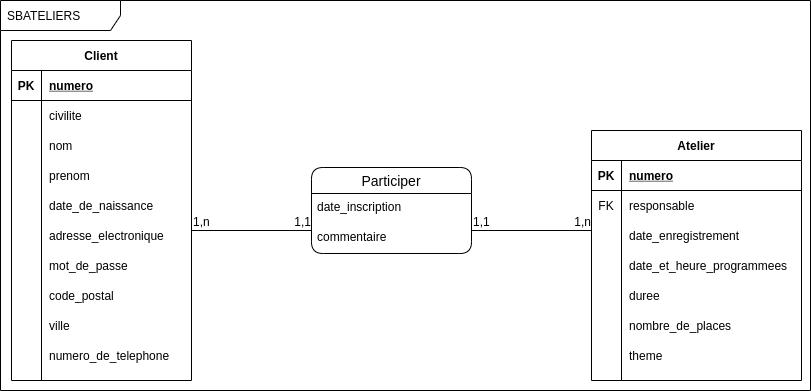

The diagram above was exported from draw.io. Its source (the exported page's mxGraphModel, read from the mxfile embedded in the PNG):
<mxGraphModel dx="638" dy="591" grid="1" gridSize="10" guides="1" tooltips="1" connect="1" arrows="1" fold="1" page="1" pageScale="1" pageWidth="827" pageHeight="1169" math="0" shadow="0">
  <root>
    <mxCell id="0" />
    <mxCell id="1" parent="0" />
    <mxCell id="90" value="SBATELIERS" style="shape=umlFrame;whiteSpace=wrap;html=1;width=120;height=30;boundedLbl=1;verticalAlign=middle;align=left;spacingLeft=5;" parent="1" vertex="1">
      <mxGeometry x="9" y="130" width="810" height="390" as="geometry" />
    </mxCell>
    <mxCell id="2" value="Client" style="shape=table;startSize=30;container=1;collapsible=1;childLayout=tableLayout;fixedRows=1;rowLines=0;fontStyle=1;align=center;resizeLast=1;" parent="1" vertex="1">
      <mxGeometry x="20" y="170" width="180" height="340" as="geometry" />
    </mxCell>
    <mxCell id="3" value="" style="shape=partialRectangle;collapsible=0;dropTarget=0;pointerEvents=0;fillColor=none;top=0;left=0;bottom=1;right=0;points=[[0,0.5],[1,0.5]];portConstraint=eastwest;" parent="2" vertex="1">
      <mxGeometry y="30" width="180" height="30" as="geometry" />
    </mxCell>
    <mxCell id="4" value="PK" style="shape=partialRectangle;connectable=0;fillColor=none;top=0;left=0;bottom=0;right=0;fontStyle=1;overflow=hidden;" parent="3" vertex="1">
      <mxGeometry width="30" height="30" as="geometry" />
    </mxCell>
    <mxCell id="5" value="numero" style="shape=partialRectangle;connectable=0;fillColor=none;top=0;left=0;bottom=0;right=0;align=left;spacingLeft=6;fontStyle=5;overflow=hidden;" parent="3" vertex="1">
      <mxGeometry x="30" width="150" height="30" as="geometry" />
    </mxCell>
    <mxCell id="6" value="" style="shape=partialRectangle;collapsible=0;dropTarget=0;pointerEvents=0;fillColor=none;top=0;left=0;bottom=0;right=0;points=[[0,0.5],[1,0.5]];portConstraint=eastwest;" parent="2" vertex="1">
      <mxGeometry y="60" width="180" height="30" as="geometry" />
    </mxCell>
    <mxCell id="7" value="" style="shape=partialRectangle;connectable=0;fillColor=none;top=0;left=0;bottom=0;right=0;editable=1;overflow=hidden;" parent="6" vertex="1">
      <mxGeometry width="30" height="30" as="geometry" />
    </mxCell>
    <mxCell id="8" value="civilite" style="shape=partialRectangle;connectable=0;fillColor=none;top=0;left=0;bottom=0;right=0;align=left;spacingLeft=6;overflow=hidden;" parent="6" vertex="1">
      <mxGeometry x="30" width="150" height="30" as="geometry" />
    </mxCell>
    <mxCell id="9" value="" style="shape=partialRectangle;collapsible=0;dropTarget=0;pointerEvents=0;fillColor=none;top=0;left=0;bottom=0;right=0;points=[[0,0.5],[1,0.5]];portConstraint=eastwest;" parent="2" vertex="1">
      <mxGeometry y="90" width="180" height="30" as="geometry" />
    </mxCell>
    <mxCell id="10" value="" style="shape=partialRectangle;connectable=0;fillColor=none;top=0;left=0;bottom=0;right=0;editable=1;overflow=hidden;" parent="9" vertex="1">
      <mxGeometry width="30" height="30" as="geometry" />
    </mxCell>
    <mxCell id="11" value="nom" style="shape=partialRectangle;connectable=0;fillColor=none;top=0;left=0;bottom=0;right=0;align=left;spacingLeft=6;overflow=hidden;" parent="9" vertex="1">
      <mxGeometry x="30" width="150" height="30" as="geometry" />
    </mxCell>
    <mxCell id="12" value="" style="shape=partialRectangle;collapsible=0;dropTarget=0;pointerEvents=0;fillColor=none;top=0;left=0;bottom=0;right=0;points=[[0,0.5],[1,0.5]];portConstraint=eastwest;" parent="2" vertex="1">
      <mxGeometry y="120" width="180" height="30" as="geometry" />
    </mxCell>
    <mxCell id="13" value="" style="shape=partialRectangle;connectable=0;fillColor=none;top=0;left=0;bottom=0;right=0;editable=1;overflow=hidden;" parent="12" vertex="1">
      <mxGeometry width="30" height="30" as="geometry" />
    </mxCell>
    <mxCell id="14" value="prenom" style="shape=partialRectangle;connectable=0;fillColor=none;top=0;left=0;bottom=0;right=0;align=left;spacingLeft=6;overflow=hidden;" parent="12" vertex="1">
      <mxGeometry x="30" width="150" height="30" as="geometry" />
    </mxCell>
    <mxCell id="15" value="" style="shape=partialRectangle;collapsible=0;dropTarget=0;pointerEvents=0;fillColor=none;top=0;left=0;bottom=0;right=0;points=[[0,0.5],[1,0.5]];portConstraint=eastwest;" parent="2" vertex="1">
      <mxGeometry y="150" width="180" height="30" as="geometry" />
    </mxCell>
    <mxCell id="16" value="" style="shape=partialRectangle;connectable=0;fillColor=none;top=0;left=0;bottom=0;right=0;editable=1;overflow=hidden;" parent="15" vertex="1">
      <mxGeometry width="30" height="30" as="geometry" />
    </mxCell>
    <mxCell id="17" value="date_de_naissance" style="shape=partialRectangle;connectable=0;fillColor=none;top=0;left=0;bottom=0;right=0;align=left;spacingLeft=6;overflow=hidden;" parent="15" vertex="1">
      <mxGeometry x="30" width="150" height="30" as="geometry" />
    </mxCell>
    <mxCell id="18" value="" style="shape=partialRectangle;collapsible=0;dropTarget=0;pointerEvents=0;fillColor=none;top=0;left=0;bottom=0;right=0;points=[[0,0.5],[1,0.5]];portConstraint=eastwest;" parent="2" vertex="1">
      <mxGeometry y="180" width="180" height="30" as="geometry" />
    </mxCell>
    <mxCell id="19" value="" style="shape=partialRectangle;connectable=0;fillColor=none;top=0;left=0;bottom=0;right=0;editable=1;overflow=hidden;" parent="18" vertex="1">
      <mxGeometry width="30" height="30" as="geometry" />
    </mxCell>
    <mxCell id="20" value="adresse_electronique" style="shape=partialRectangle;connectable=0;fillColor=none;top=0;left=0;bottom=0;right=0;align=left;spacingLeft=6;overflow=hidden;" parent="18" vertex="1">
      <mxGeometry x="30" width="150" height="30" as="geometry" />
    </mxCell>
    <mxCell id="21" value="" style="shape=partialRectangle;collapsible=0;dropTarget=0;pointerEvents=0;fillColor=none;top=0;left=0;bottom=0;right=0;points=[[0,0.5],[1,0.5]];portConstraint=eastwest;" parent="2" vertex="1">
      <mxGeometry y="210" width="180" height="30" as="geometry" />
    </mxCell>
    <mxCell id="22" value="" style="shape=partialRectangle;connectable=0;fillColor=none;top=0;left=0;bottom=0;right=0;editable=1;overflow=hidden;" parent="21" vertex="1">
      <mxGeometry width="30" height="30" as="geometry" />
    </mxCell>
    <mxCell id="23" value="mot_de_passe" style="shape=partialRectangle;connectable=0;fillColor=none;top=0;left=0;bottom=0;right=0;align=left;spacingLeft=6;overflow=hidden;" parent="21" vertex="1">
      <mxGeometry x="30" width="150" height="30" as="geometry" />
    </mxCell>
    <mxCell id="24" value="" style="shape=partialRectangle;collapsible=0;dropTarget=0;pointerEvents=0;fillColor=none;top=0;left=0;bottom=0;right=0;points=[[0,0.5],[1,0.5]];portConstraint=eastwest;" parent="2" vertex="1">
      <mxGeometry y="240" width="180" height="30" as="geometry" />
    </mxCell>
    <mxCell id="25" value="" style="shape=partialRectangle;connectable=0;fillColor=none;top=0;left=0;bottom=0;right=0;editable=1;overflow=hidden;" parent="24" vertex="1">
      <mxGeometry width="30" height="30" as="geometry" />
    </mxCell>
    <mxCell id="26" value="code_postal" style="shape=partialRectangle;connectable=0;fillColor=none;top=0;left=0;bottom=0;right=0;align=left;spacingLeft=6;overflow=hidden;" parent="24" vertex="1">
      <mxGeometry x="30" width="150" height="30" as="geometry" />
    </mxCell>
    <mxCell id="27" value="" style="shape=partialRectangle;collapsible=0;dropTarget=0;pointerEvents=0;fillColor=none;top=0;left=0;bottom=0;right=0;points=[[0,0.5],[1,0.5]];portConstraint=eastwest;" parent="2" vertex="1">
      <mxGeometry y="270" width="180" height="30" as="geometry" />
    </mxCell>
    <mxCell id="28" value="" style="shape=partialRectangle;connectable=0;fillColor=none;top=0;left=0;bottom=0;right=0;editable=1;overflow=hidden;" parent="27" vertex="1">
      <mxGeometry width="30" height="30" as="geometry" />
    </mxCell>
    <mxCell id="29" value="ville" style="shape=partialRectangle;connectable=0;fillColor=none;top=0;left=0;bottom=0;right=0;align=left;spacingLeft=6;overflow=hidden;" parent="27" vertex="1">
      <mxGeometry x="30" width="150" height="30" as="geometry" />
    </mxCell>
    <mxCell id="30" value="" style="shape=partialRectangle;collapsible=0;dropTarget=0;pointerEvents=0;fillColor=none;top=0;left=0;bottom=0;right=0;points=[[0,0.5],[1,0.5]];portConstraint=eastwest;" parent="2" vertex="1">
      <mxGeometry y="300" width="180" height="30" as="geometry" />
    </mxCell>
    <mxCell id="31" value="" style="shape=partialRectangle;connectable=0;fillColor=none;top=0;left=0;bottom=0;right=0;editable=1;overflow=hidden;" parent="30" vertex="1">
      <mxGeometry width="30" height="30" as="geometry" />
    </mxCell>
    <mxCell id="32" value="numero_de_telephone" style="shape=partialRectangle;connectable=0;fillColor=none;top=0;left=0;bottom=0;right=0;align=left;spacingLeft=6;overflow=hidden;" parent="30" vertex="1">
      <mxGeometry x="30" width="150" height="30" as="geometry" />
    </mxCell>
    <mxCell id="46" value="Participer" style="swimlane;fontStyle=0;childLayout=stackLayout;horizontal=1;startSize=26;horizontalStack=0;resizeParent=1;resizeParentMax=0;resizeLast=0;collapsible=1;marginBottom=0;align=center;fontSize=14;rounded=1;glass=0;shadow=0;sketch=0;swimlaneLine=1;" parent="1" vertex="1">
      <mxGeometry x="320" y="297" width="160" height="86" as="geometry">
        <mxRectangle x="320" y="297" width="90" height="26" as="alternateBounds" />
      </mxGeometry>
    </mxCell>
    <mxCell id="89" value="date_inscription" style="text;strokeColor=none;fillColor=none;spacingLeft=4;spacingRight=4;overflow=hidden;rotatable=0;points=[[0,0.5],[1,0.5]];portConstraint=eastwest;fontSize=12;" parent="46" vertex="1">
      <mxGeometry y="26" width="160" height="30" as="geometry" />
    </mxCell>
    <mxCell id="48" value="commentaire" style="text;strokeColor=none;fillColor=none;spacingLeft=4;spacingRight=4;overflow=hidden;rotatable=0;points=[[0,0.5],[1,0.5]];portConstraint=eastwest;fontSize=12;" parent="46" vertex="1">
      <mxGeometry y="56" width="160" height="30" as="geometry" />
    </mxCell>
    <mxCell id="50" value="Atelier" style="shape=table;startSize=30;container=1;collapsible=1;childLayout=tableLayout;fixedRows=1;rowLines=0;fontStyle=1;align=center;resizeLast=1;" parent="1" vertex="1">
      <mxGeometry x="600" y="260" width="210" height="250" as="geometry" />
    </mxCell>
    <mxCell id="51" value="" style="shape=partialRectangle;collapsible=0;dropTarget=0;pointerEvents=0;fillColor=none;top=0;left=0;bottom=1;right=0;points=[[0,0.5],[1,0.5]];portConstraint=eastwest;" parent="50" vertex="1">
      <mxGeometry y="30" width="210" height="30" as="geometry" />
    </mxCell>
    <mxCell id="52" value="PK" style="shape=partialRectangle;connectable=0;fillColor=none;top=0;left=0;bottom=0;right=0;fontStyle=1;overflow=hidden;" parent="51" vertex="1">
      <mxGeometry width="30" height="30" as="geometry" />
    </mxCell>
    <mxCell id="53" value="numero" style="shape=partialRectangle;connectable=0;fillColor=none;top=0;left=0;bottom=0;right=0;align=left;spacingLeft=6;fontStyle=5;overflow=hidden;" parent="51" vertex="1">
      <mxGeometry x="30" width="180" height="30" as="geometry" />
    </mxCell>
    <mxCell id="54" value="" style="shape=partialRectangle;collapsible=0;dropTarget=0;pointerEvents=0;fillColor=none;top=0;left=0;bottom=0;right=0;points=[[0,0.5],[1,0.5]];portConstraint=eastwest;" parent="50" vertex="1">
      <mxGeometry y="60" width="210" height="30" as="geometry" />
    </mxCell>
    <mxCell id="55" value="FK" style="shape=partialRectangle;connectable=0;fillColor=none;top=0;left=0;bottom=0;right=0;editable=1;overflow=hidden;" parent="54" vertex="1">
      <mxGeometry width="30" height="30" as="geometry" />
    </mxCell>
    <mxCell id="56" value="responsable" style="shape=partialRectangle;connectable=0;fillColor=none;top=0;left=0;bottom=0;right=0;align=left;spacingLeft=6;overflow=hidden;" parent="54" vertex="1">
      <mxGeometry x="30" width="180" height="30" as="geometry" />
    </mxCell>
    <mxCell id="57" value="" style="shape=partialRectangle;collapsible=0;dropTarget=0;pointerEvents=0;fillColor=none;top=0;left=0;bottom=0;right=0;points=[[0,0.5],[1,0.5]];portConstraint=eastwest;" parent="50" vertex="1">
      <mxGeometry y="90" width="210" height="30" as="geometry" />
    </mxCell>
    <mxCell id="58" value="" style="shape=partialRectangle;connectable=0;fillColor=none;top=0;left=0;bottom=0;right=0;editable=1;overflow=hidden;" parent="57" vertex="1">
      <mxGeometry width="30" height="30" as="geometry" />
    </mxCell>
    <mxCell id="59" value="date_enregistrement" style="shape=partialRectangle;connectable=0;fillColor=none;top=0;left=0;bottom=0;right=0;align=left;spacingLeft=6;overflow=hidden;" parent="57" vertex="1">
      <mxGeometry x="30" width="180" height="30" as="geometry" />
    </mxCell>
    <mxCell id="60" value="" style="shape=partialRectangle;collapsible=0;dropTarget=0;pointerEvents=0;fillColor=none;top=0;left=0;bottom=0;right=0;points=[[0,0.5],[1,0.5]];portConstraint=eastwest;" parent="50" vertex="1">
      <mxGeometry y="120" width="210" height="30" as="geometry" />
    </mxCell>
    <mxCell id="61" value="" style="shape=partialRectangle;connectable=0;fillColor=none;top=0;left=0;bottom=0;right=0;editable=1;overflow=hidden;" parent="60" vertex="1">
      <mxGeometry width="30" height="30" as="geometry" />
    </mxCell>
    <mxCell id="62" value="date_et_heure_programmees" style="shape=partialRectangle;connectable=0;fillColor=none;top=0;left=0;bottom=0;right=0;align=left;spacingLeft=6;overflow=hidden;" parent="60" vertex="1">
      <mxGeometry x="30" width="180" height="30" as="geometry" />
    </mxCell>
    <mxCell id="63" value="" style="shape=partialRectangle;collapsible=0;dropTarget=0;pointerEvents=0;fillColor=none;top=0;left=0;bottom=0;right=0;points=[[0,0.5],[1,0.5]];portConstraint=eastwest;" parent="50" vertex="1">
      <mxGeometry y="150" width="210" height="30" as="geometry" />
    </mxCell>
    <mxCell id="64" value="" style="shape=partialRectangle;connectable=0;fillColor=none;top=0;left=0;bottom=0;right=0;editable=1;overflow=hidden;" parent="63" vertex="1">
      <mxGeometry width="30" height="30" as="geometry" />
    </mxCell>
    <mxCell id="65" value="duree" style="shape=partialRectangle;connectable=0;fillColor=none;top=0;left=0;bottom=0;right=0;align=left;spacingLeft=6;overflow=hidden;" parent="63" vertex="1">
      <mxGeometry x="30" width="180" height="30" as="geometry" />
    </mxCell>
    <mxCell id="66" value="" style="shape=partialRectangle;collapsible=0;dropTarget=0;pointerEvents=0;fillColor=none;top=0;left=0;bottom=0;right=0;points=[[0,0.5],[1,0.5]];portConstraint=eastwest;" parent="50" vertex="1">
      <mxGeometry y="180" width="210" height="30" as="geometry" />
    </mxCell>
    <mxCell id="67" value="" style="shape=partialRectangle;connectable=0;fillColor=none;top=0;left=0;bottom=0;right=0;editable=1;overflow=hidden;" parent="66" vertex="1">
      <mxGeometry width="30" height="30" as="geometry" />
    </mxCell>
    <mxCell id="68" value="nombre_de_places" style="shape=partialRectangle;connectable=0;fillColor=none;top=0;left=0;bottom=0;right=0;align=left;spacingLeft=6;overflow=hidden;" parent="66" vertex="1">
      <mxGeometry x="30" width="180" height="30" as="geometry" />
    </mxCell>
    <mxCell id="69" value="" style="shape=partialRectangle;collapsible=0;dropTarget=0;pointerEvents=0;fillColor=none;top=0;left=0;bottom=0;right=0;points=[[0,0.5],[1,0.5]];portConstraint=eastwest;" parent="50" vertex="1">
      <mxGeometry y="210" width="210" height="30" as="geometry" />
    </mxCell>
    <mxCell id="70" value="" style="shape=partialRectangle;connectable=0;fillColor=none;top=0;left=0;bottom=0;right=0;editable=1;overflow=hidden;" parent="69" vertex="1">
      <mxGeometry width="30" height="30" as="geometry" />
    </mxCell>
    <mxCell id="71" value="theme" style="shape=partialRectangle;connectable=0;fillColor=none;top=0;left=0;bottom=0;right=0;align=left;spacingLeft=6;overflow=hidden;" parent="69" vertex="1">
      <mxGeometry x="30" width="180" height="30" as="geometry" />
    </mxCell>
    <mxCell id="83" value="" style="endArrow=none;html=1;rounded=0;" parent="1" edge="1">
      <mxGeometry relative="1" as="geometry">
        <mxPoint x="200" y="360" as="sourcePoint" />
        <mxPoint x="320" y="360" as="targetPoint" />
      </mxGeometry>
    </mxCell>
    <mxCell id="84" value="1,n" style="resizable=0;html=1;align=left;verticalAlign=bottom;" parent="83" connectable="0" vertex="1">
      <mxGeometry x="-1" relative="1" as="geometry" />
    </mxCell>
    <mxCell id="85" value="1,1" style="resizable=0;html=1;align=right;verticalAlign=bottom;" parent="83" connectable="0" vertex="1">
      <mxGeometry x="1" relative="1" as="geometry" />
    </mxCell>
    <mxCell id="86" value="" style="endArrow=none;html=1;rounded=0;" parent="1" edge="1">
      <mxGeometry relative="1" as="geometry">
        <mxPoint x="480" y="360" as="sourcePoint" />
        <mxPoint x="600" y="360" as="targetPoint" />
      </mxGeometry>
    </mxCell>
    <mxCell id="87" value="1,1" style="resizable=0;html=1;align=left;verticalAlign=bottom;" parent="86" connectable="0" vertex="1">
      <mxGeometry x="-1" relative="1" as="geometry" />
    </mxCell>
    <mxCell id="88" value="1,n" style="resizable=0;html=1;align=right;verticalAlign=bottom;" parent="86" connectable="0" vertex="1">
      <mxGeometry x="1" relative="1" as="geometry" />
    </mxCell>
  </root>
</mxGraphModel>